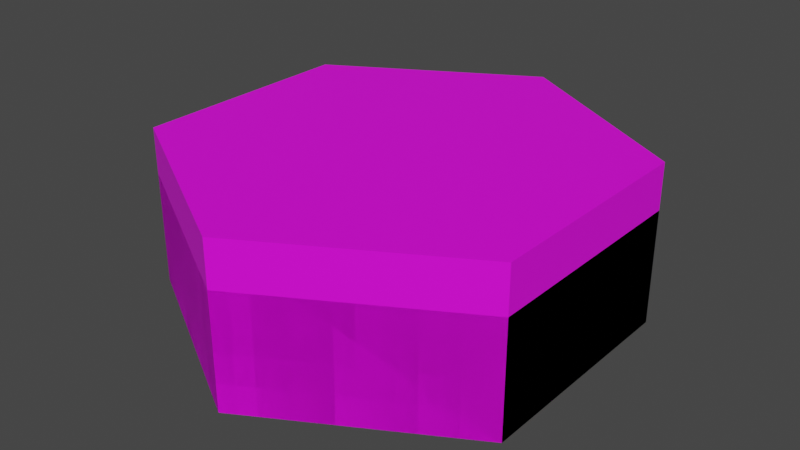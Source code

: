 # Source: deep_water_wall.blend  (saved by Blender 3.6.13; exported with 4.5.12 LTS)
import bpy
from mathutils import Matrix  # noqa: F401  (used for matrix-valued properties, if any)

bpy.ops.wm.read_factory_settings(use_empty=True)
scene = bpy.context.scene
scene.name = 'Scene'

# ---- collections
col_collection = bpy.data.collections.new('Collection'); scene.collection.children.link(col_collection)

# ---- images (referenced by path relative to the original .blend; pixels are not part of the script)
import os
ASSET_DIR = os.environ.get("B2B_ASSET_DIR", "")  # directory of the original .blend (textures are referenced by path, not embedded)
HERE = os.path.dirname(os.path.abspath(__file__))  # packed textures are extracted next to this script under _unpacked/

def load_image(name, relpath, width, height, colorspace="sRGB"):
    """Load a texture the original file referenced (path relative to the .blend, or extracted next to this script)."""
    p = next((c for c in (os.path.join(HERE, relpath), os.path.join(ASSET_DIR, relpath)) if relpath and os.path.exists(c)), "")
    if p:
        img = bpy.data.images.load(p, check_existing=True)
        img.name = name
    else:  # same state as the original file: an image datablock whose file is absent (Cycles renders it pink)
        img = bpy.data.images.new(name, width, height)
        img.source = "FILE"
        img.filepath = "//" + (relpath or name)
    img.colorspace_settings.name = colorspace
    return img
img_base_palette_png_002 = load_image('base_palette.png.002', 'base_palette.png', 1024, 1024, 'sRGB')

# ---- materials (node trees are filled in below, after node groups)
mat_basepalette = bpy.data.materials.new('BasePalette')
mat_basepalette.alpha_threshold = 0.0
mat_basepalette.use_transparent_shadow = False
mat_basepalette.roughness = 0.5
mat_basepalette.line_color = (0.0, 0.0, 0.0, 1.0)

# ---- material node trees
mat_basepalette.use_nodes = True; mat_basepalette.node_tree.nodes.clear()
_N = mat_basepalette.node_tree.nodes; _L = mat_basepalette.node_tree.links
n0 = _N.new('ShaderNodeOutputMaterial'); n0.name = 'Material Output'; n0.location = (300, 300)
n1 = _N.new('ShaderNodeBsdfPrincipled'); n1.name = 'Principled BSDF'; n1.location = (10, 300)
n1.distribution = 'GGX'
n1.subsurface_method = 'RANDOM_WALK_SKIN'
n1.inputs[3].default_value = 1.45
n1.inputs[27].default_value = (0.0, 0.0, 0.0, 1.0)
n1.inputs[28].default_value = 1.0
n2 = _N.new('ShaderNodeTexImage'); n2.name = 'Image Texture'; n2.location = (-464, 137)
n2.image = img_base_palette_png_002
_L.new(n1.outputs[0], n0.inputs[0])
_L.new(n2.outputs[0], n1.inputs[0])
n0.is_active_output = True

# ---- world
world_world = bpy.data.worlds.new('World'); scene.world = world_world
world_world.use_nodes = True; world_world.node_tree.nodes.clear()
_N = world_world.node_tree.nodes; _L = world_world.node_tree.links
n0 = _N.new('ShaderNodeOutputWorld'); n0.name = 'World Output'; n0.location = (300, 300)
n1 = _N.new('ShaderNodeBackground'); n1.name = 'Background'; n1.location = (10, 300)
n1.inputs[0].default_value = (0.05088, 0.05088, 0.05088, 1.0)
_L.new(n1.outputs[0], n0.inputs[0])
n0.is_active_output = True
world_world.color = (0.05088, 0.05088, 0.05088)
world_world.use_sun_shadow = False
world_world.sun_shadow_jitter_overblur = 0.0

# ---- meshes
me_cylinder = bpy.data.meshes.new('Cylinder')
me_cylinder.from_pydata([(-5.262e-09, 1.0, -3.725e-08), (0.866, 0.5, -3.725e-08), (0.866, -0.5, -3.725e-08), (-5.262e-09, -1.0, -3.725e-08), (-0.866, -0.5, -3.725e-08), (-0.866, 0.5, -3.725e-08), (0.866, 0.5, 0.5), (-5.262e-09, 1.0, 0.5), (0.866, -0.5, 0.5), (-5.262e-09, -1.0, 0.5), (-0.866, -0.5, 0.5), (-0.866, 0.5, 0.5)], [], [(0, 7, 6, 1), (1, 6, 8, 2), (2, 8, 9, 3), (3, 9, 10, 4), (4, 10, 11, 5), (5, 11, 7, 0), (0, 1, 2, 3, 4, 5), (6, 7, 11, 10, 9, 8)])
_uv = me_cylinder.uv_layers.new(name='UVMap')
_uv.uv.foreach_set('vector', [0.2121, 0.9093, 0.2121, 0.9093, 0.2121, 0.9093, 0.2121, 0.9093, 0.2121, 0.9093, 0.2121, 0.9093, 0.2121, 0.9093, 0.2121, 0.9093, 0.2121, 0.9093, 0.2121, 0.9093, 0.2121, 0.9093, 0.2121, 0.9093, 0.2121, 0.9093, 0.2121, 0.9093, 0.2121, 0.9093, 0.2121, 0.9093, 0.2121, 0.9093, 0.2121, 0.9093, 0.2121, 0.9093, 0.2121, 0.9093, 0.2121, 0.9093, 0.2121, 0.9093, 0.2121, 0.9093, 0.2121, 0.9093, 0.2121, 0.9093, 0.2121, 0.9093, 0.2121, 0.9093, 0.2121, 0.9093, 0.2121, 0.9093, 0.2121, 0.9093, 0.2121, 0.9093, 0.2121, 0.9093, 0.2121, 0.9093, 0.2121, 0.9093, 0.2121, 0.9093, 0.2121, 0.9093])
me_cylinder.materials.append(mat_basepalette)
me_cylinder.update()
me_cylinder_002 = bpy.data.meshes.new('Cylinder.002')
me_cylinder_002.from_pydata([(-5.262e-09, 1.0, -3.725e-08), (0.866, 0.5, -3.725e-08), (0.866, -0.5, -3.725e-08), (-5.262e-09, -1.0, -3.725e-08), (-0.866, -0.5, -3.725e-08), (-0.866, 0.5, -3.725e-08), (0.866, 0.5, 0.7), (-5.262e-09, 1.0, 0.7), (0.866, -0.5, 0.7), (-5.262e-09, -1.0, 0.7), (-0.866, -0.5, 0.7), (-0.866, 0.5, 0.7)], [], [(0, 7, 6, 1), (1, 6, 8, 2), (2, 8, 9, 3), (3, 9, 10, 4), (4, 10, 11, 5), (5, 11, 7, 0), (0, 1, 2, 3, 4, 5), (6, 7, 11, 10, 9, 8)])
_uv = me_cylinder_002.uv_layers.new(name='UVMap')
_uv.uv.foreach_set('vector', [0.2121, 0.9093, 0.2121, 0.9093, 0.2121, 0.9093, 0.2121, 0.9093, 0.2121, 0.9093, 0.2121, 0.9093, 0.2121, 0.9093, 0.2121, 0.9093, 0.2121, 0.9093, 0.2121, 0.9093, 0.2121, 0.9093, 0.2121, 0.9093, 0.2121, 0.9093, 0.2121, 0.9093, 0.2121, 0.9093, 0.2121, 0.9093, 0.2121, 0.9093, 0.2121, 0.9093, 0.2121, 0.9093, 0.2121, 0.9093, 0.2121, 0.9093, 0.2121, 0.9093, 0.2121, 0.9093, 0.2121, 0.9093, 0.2121, 0.9093, 0.2121, 0.9093, 0.2121, 0.9093, 0.2121, 0.9093, 0.2121, 0.9093, 0.2121, 0.9093, 0.2121, 0.9093, 0.2121, 0.9093, 0.2121, 0.9093, 0.2121, 0.9093, 0.2121, 0.9093, 0.2121, 0.9093])
me_cylinder_002.materials.append(mat_basepalette)
me_cylinder_002.update()

# ---- objects
ob_deepwaterwallshort = bpy.data.objects.new('DeepWaterWallShort', me_cylinder)
ob_deepwaterwalltall = bpy.data.objects.new('DeepWaterWallTall', me_cylinder_002)

# ---- transforms, parenting, visibility, modifiers, constraints
ob_deepwaterwallshort.location = (0.0, 0.0, 0.0)
ob_deepwaterwalltall.location = (0.0, 0.0, 0.0)

# ---- collection membership
col_collection.objects.link(ob_deepwaterwallshort)
col_collection.objects.link(ob_deepwaterwalltall)

# ---- scene / render settings (as saved in the file)
scene.frame_start = 1; scene.frame_end = 250; scene.frame_set(18)
scene.render.engine = 'BLENDER_EEVEE_NEXT'
scene.cycles.sampling_pattern = 'TABULATED_SOBOL'
scene.view_settings.view_transform = 'Filmic'
bpy.context.view_layer.update()

# ---- added for rendering (the .blend has no active camera and no usable light): camera, sun
cam_auto = bpy.data.cameras.new('AutoCamera')
cam_auto.lens = 50.0
cam_auto.sensor_width = 36.0
cam_auto.clip_end = 1000.0
ob_auto_camera = bpy.data.objects.new('AutoCamera', cam_auto)
scene.collection.objects.link(ob_auto_camera)
ob_auto_camera.location = (2.53214, -3.03857, 2.37571)
ob_auto_camera.rotation_euler = (1.09748, -7.21219e-08, 0.694738)
scene.camera = ob_auto_camera
light_auto_sun = bpy.data.lights.new('AutoSun', 'SUN')
light_auto_sun.energy = 3.0
light_auto_sun.angle = 0.0523599
ob_auto_sun = bpy.data.objects.new('AutoSun', light_auto_sun)
scene.collection.objects.link(ob_auto_sun)
ob_auto_sun.rotation_euler = (0.872665, 0.174533, 0.523599)
bpy.context.view_layer.update()
